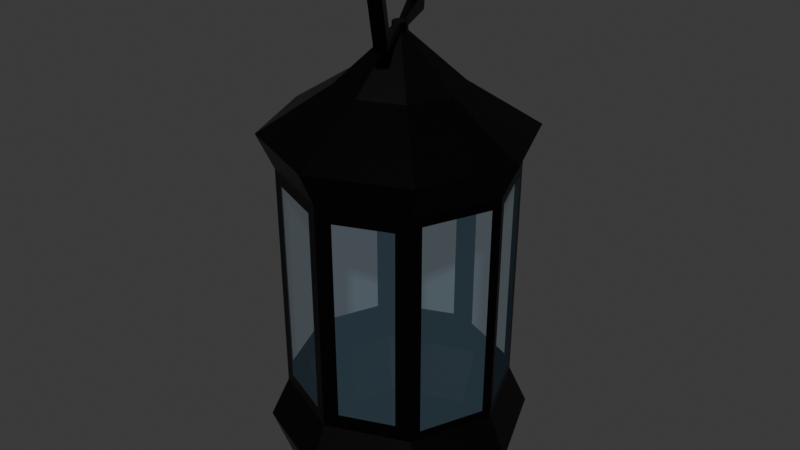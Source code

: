 # Source: lamp2.blend  (saved by Blender 4.4.30; exported with 4.5.12 LTS)
import bpy
from mathutils import Matrix  # noqa: F401  (used for matrix-valued properties, if any)

bpy.ops.wm.read_factory_settings(use_empty=True)
scene = bpy.context.scene
scene.name = 'Scene'

# ---- collections
col_collection = bpy.data.collections.new('Collection'); scene.collection.children.link(col_collection)

# ---- materials (node trees are filled in below, after node groups)
mat_glass = bpy.data.materials.new('Glass')
mat_lamp = bpy.data.materials.new('Lamp')

# ---- material node trees
mat_glass.use_nodes = True; mat_glass.node_tree.nodes.clear()
_N = mat_glass.node_tree.nodes; _L = mat_glass.node_tree.links
n0 = _N.new('ShaderNodeBsdfPrincipled'); n0.name = 'Principled BSDF'; n0.location = (10, 300)
n0.inputs[0].default_value = (0.3592, 0.6023, 0.8005, 1.0)
n0.inputs[2].default_value = 1.0
n0.inputs[4].default_value = 0.08182
n1 = _N.new('ShaderNodeOutputMaterial'); n1.name = 'Material Output'; n1.location = (300, 300)
_L.new(n0.outputs[0], n1.inputs[0])
n1.is_active_output = True
mat_lamp.use_nodes = True; mat_lamp.node_tree.nodes.clear()
_N = mat_lamp.node_tree.nodes; _L = mat_lamp.node_tree.links
n0 = _N.new('ShaderNodeBsdfPrincipled'); n0.name = 'Principled BSDF'; n0.location = (10, 300)
n0.inputs[0].default_value = (0.0, 0.0, 0.0, 1.0)
n0.inputs[1].default_value = 0.6273
n0.inputs[2].default_value = 0.4227
n1 = _N.new('ShaderNodeOutputMaterial'); n1.name = 'Material Output'; n1.location = (300, 300)
_L.new(n0.outputs[0], n1.inputs[0])
n1.is_active_output = True

# ---- world
world_world = bpy.data.worlds.new('World'); scene.world = world_world
world_world.use_nodes = True; world_world.node_tree.nodes.clear()
_N = world_world.node_tree.nodes; _L = world_world.node_tree.links
n0 = _N.new('ShaderNodeOutputWorld'); n0.name = 'World Output'; n0.location = (300, 300)
n1 = _N.new('ShaderNodeBackground'); n1.name = 'Background'; n1.location = (10, 300)
n1.inputs[0].default_value = (0.05088, 0.05088, 0.05088, 1.0)
_L.new(n1.outputs[0], n0.inputs[0])
n0.is_active_output = True
world_world.color = (0.05088, 0.05088, 0.05088)
world_world.sun_shadow_jitter_overblur = 0.0

# ---- meshes
me_lamp2 = bpy.data.meshes.new('Lamp2')
me_lamp2.from_pydata([(6.472e-09, 2.379, 37.67), (-1.682, 1.682, 37.67), (-2.379, -6.472e-09, 37.67), (-1.682, -1.682, 37.67), (6.472e-09, -2.379, 37.67), (1.682, -1.682, 37.67), (2.379, -6.472e-09, 37.67), (1.682, 1.682, 37.67), (0.0, 2.843, 38.89), (-2.01, 2.01, 38.89), (-2.843, 0.0, 38.89), (-2.01, -2.01, 38.89), (0.0, -2.843, 38.89), (2.01, -2.01, 38.89), (2.843, 0.0, 38.89), (2.01, 2.01, 38.89), (0.0, 2.843, 45.57), (-2.01, 2.01, 45.57), (-2.843, 0.0, 45.57), (-2.01, -2.01, 45.57), (0.0, -2.843, 45.57), (2.01, -2.01, 45.57), (2.843, 0.0, 45.57), (2.01, 2.01, 45.57), (-1.236e-08, 1.294, 46.55), (-0.9153, 0.9153, 46.55), (-1.294, 1.236e-08, 46.55), (-0.9153, -0.9153, 46.55), (-1.236e-08, -1.294, 46.55), (0.9153, -0.9153, 46.55), (1.294, 1.236e-08, 46.55), (0.9153, 0.9153, 46.55), (2.407, 0.1955, 44.6), (1.542, 1.849, 44.58), (0.3049, -2.361, 44.48), (1.454, -1.885, 44.48), (-2.375, -0.2703, 44.52), (-1.502, -1.865, 44.54), (-0.2952, 2.365, 44.49), (-1.89, 1.442, 44.47), (2.363, 0.1955, 39.99), (0.3049, -2.319, 40.11), (-2.333, -0.2703, 40.07), (-0.2952, 2.323, 40.09), (1.511, 1.819, 40.01), (1.424, -1.856, 40.11), (-1.472, -1.835, 40.05), (-1.86, 1.413, 40.12), (-0.1141, 0.1141, 47.57), (2.538e-09, 0.1613, 47.57), (-0.1613, -2.538e-09, 47.57), (-0.1141, -0.1141, 47.57), (2.538e-09, -0.1613, 47.57), (0.1141, -0.1141, 47.57), (0.1613, -2.538e-09, 47.57), (0.1141, 0.1141, 47.57), (1.806, -1.54, 39.98), (1.837, -1.571, 44.61), (-0.2565, -2.381, 44.54), (-0.2565, -2.339, 40.05), (-1.841, -1.459, 40.07), (-1.871, -1.489, 44.52), (5.635e-09, -2.49, 44.81), (7.406e-10, -2.442, 39.78), (-1.727, -1.727, 39.78), (-1.761, -1.761, 44.81), (-2.356, 0.3165, 44.47), (-2.315, 0.3165, 40.12), (-1.434, 1.851, 40.09), (-1.464, 1.881, 44.49), (-2.49, -2.817e-09, 44.81), (-2.442, -3.703e-10, 39.78), (-1.727, 1.727, 39.78), (-1.761, 1.761, 44.81), (0.2172, 2.398, 44.58), (0.2172, 2.355, 40.01), (1.809, 1.533, 39.99), (1.84, 1.564, 44.6), (5.635e-09, 2.49, 44.81), (7.406e-10, 2.442, 39.78), (1.727, 1.727, 39.78), (1.761, 1.761, 44.81), (2.41, -0.1883, 44.61), (2.366, -0.1883, 39.98), (1.727, -1.727, 39.78), (1.761, -1.761, 44.81), (2.49, -2.817e-09, 44.81), (2.442, -3.703e-10, 39.78), (-0.1141, 0.1141, 47.76), (-6.35e-07, 0.1613, 47.76), (-0.1614, -2.538e-09, 47.76), (-0.1141, -0.1141, 47.76), (-6.35e-07, -0.1613, 47.76), (0.1141, -0.1141, 47.76), (0.1613, -2.538e-09, 47.76), (0.1141, 0.1141, 47.76), (-0.7329, 1.254, 47.57), (-0.505, 1.357, 47.58), (-0.6457, 1.023, 47.88), (-0.4178, 1.125, 47.9), (-0.9568, 1.689, 49.2), (-0.7487, 1.8, 49.2), (-0.7998, 1.402, 49.01), (-0.5917, 1.512, 49.02), (0.6643, -1.752, 49.06), (0.9013, -1.63, 49.05), (0.4816, -1.417, 48.87), (0.7185, -1.295, 48.86), (0.4678, -1.292, 47.55), (0.7013, -1.174, 47.6), (0.2757, -1.025, 47.82), (0.5093, -0.9077, 47.87), (0.3225, -0.5625, 47.57), (0.2084, -0.6098, 47.57), (0.3225, -0.5625, 47.76), (0.2084, -0.6098, 47.76)], [], [(1, 0, 7, 6, 5, 4, 3, 2), (0, 1, 9, 8), (7, 0, 8, 15), (5, 6, 14, 13), (3, 4, 12, 11), (1, 2, 10, 9), (6, 7, 15, 14), (4, 5, 13, 12), (2, 3, 11, 10), (86, 81, 23, 22), (62, 85, 21, 20), (70, 65, 19, 18), (78, 73, 17, 16), (81, 78, 16, 23), (85, 86, 22, 21), (65, 62, 20, 19), (73, 70, 18, 17), (17, 18, 26, 25), (22, 23, 31, 30), (20, 21, 29, 28), (18, 19, 27, 26), (16, 17, 25, 24), (23, 16, 24, 31), (21, 22, 30, 29), (19, 20, 28, 27), (30, 31, 55, 54), (47, 67, 66, 39), (46, 59, 58, 37), (56, 83, 82, 57), (44, 75, 74, 33), (43, 68, 69, 38), (42, 60, 61, 36), (41, 45, 35, 34), (40, 76, 77, 32), (14, 15, 80, 87), (12, 13, 84, 63), (10, 11, 64, 71), (8, 9, 72, 79), (15, 8, 79, 80), (13, 14, 87, 84), (11, 12, 63, 64), (9, 10, 71, 72), (55, 49, 89, 95), (28, 29, 53, 52), (26, 27, 51, 50), (24, 25, 48, 49), (31, 24, 49, 55), (29, 30, 54, 53), (27, 28, 52, 51), (25, 26, 50, 48), (35, 45, 84, 85), (34, 35, 85, 62), (41, 34, 62, 63), (45, 41, 63, 84), (46, 37, 65, 64), (37, 58, 62, 65), (58, 59, 63, 62), (59, 46, 64, 63), (61, 60, 64, 65), (36, 61, 65, 70), (42, 36, 70, 71), (60, 42, 71, 64), (47, 39, 73, 72), (39, 66, 70, 73), (66, 67, 71, 70), (67, 47, 72, 71), (69, 68, 72, 73), (38, 69, 73, 78), (43, 38, 78, 79), (68, 43, 79, 72), (44, 33, 81, 80), (33, 74, 78, 81), (74, 75, 79, 78), (75, 44, 80, 79), (77, 76, 80, 81), (32, 77, 81, 86), (40, 32, 86, 87), (76, 40, 87, 80), (56, 57, 85, 84), (57, 82, 86, 85), (82, 83, 87, 86), (83, 56, 84, 87), (88, 90, 91, 92, 93, 94, 95, 89), (53, 54, 94, 93), (51, 52, 92, 91), (48, 50, 90, 88), (54, 55, 95, 94), (50, 51, 91, 90), (48, 88, 98, 96), (99, 97, 101, 103), (88, 89, 99, 98), (49, 48, 96, 97), (89, 49, 97, 99), (103, 101, 105, 107), (97, 96, 100, 101), (96, 98, 102, 100), (98, 99, 103, 102), (104, 106, 110, 108), (101, 100, 104, 105), (100, 102, 106, 104), (102, 103, 107, 106), (109, 108, 110, 111), (106, 107, 111, 110), (107, 105, 109, 111), (105, 104, 108, 109), (93, 92, 115, 110, 111, 114), (53, 93, 114, 111, 109, 112), (52, 53, 112, 109, 108, 113), (92, 52, 113, 108, 110, 115)])
me_lamp2.polygons.foreach_set('material_index', [1, 1, 1, 1, 1, 1, 1, 1, 1, 1, 1, 1, 1, 1, 1, 1, 1, 1, 1, 1, 1, 1, 1, 1, 1, 1, 0, 0, 0, 0, 0, 0, 0, 0, 1, 1, 1, 1, 1, 1, 1, 1, 1, 1, 1, 1, 1, 1, 1, 1, 1, 1, 1, 1, 1, 1, 1, 1, 1, 1, 1, 1, 1, 1, 1, 1, 1, 1, 1, 1, 1, 1, 1, 1, 1, 1, 1, 1, 1, 1, 1, 1, 1, 1, 1, 1, 1, 1, 1, 1, 1, 1, 1, 1, 1, 1, 1, 1, 1, 1, 1, 1, 1, 1, 1, 1, 1, 1, 1])
_uv = me_lamp2.uv_layers.new(name='UVMap')
_uv.uv.foreach_set('vector', [0.0, 0.0, 0.0, 0.0, 0.0, 0.0, 0.0, 0.0, 0.0, 0.0, 0.0, 0.0, 0.0, 0.0, 0.0, 0.0, 0.0, 0.0, 0.0, 0.0, 0.0, 0.0, 0.0, 0.0, 0.0, 0.0, 0.0, 0.0, 0.0, 0.0, 0.0, 0.0, 0.0, 0.0, 0.0, 0.0, 0.0, 0.0, 0.0, 0.0, 0.0, 0.0, 0.0, 0.0, 0.0, 0.0, 0.0, 0.0, 0.0, 0.0, 0.0, 0.0, 0.0, 0.0, 0.0, 0.0, 0.0, 0.0, 0.0, 0.0, 0.0, 0.0, 0.0, 0.0, 0.0, 0.0, 0.0, 0.0, 0.0, 0.0, 0.0, 0.0, 0.0, 0.0, 0.0, 0.0, 0.0, 0.0, 0.0, 0.0, 0.0, 0.0, 0.0, 0.0, 0.0, 0.0, 0.0, 0.0, 0.0, 0.0, 0.0, 0.0, 0.0, 0.0, 0.0, 0.0, 0.0, 0.0, 0.0, 0.0, 0.0, 0.0, 0.0, 0.0, 0.0, 0.0, 0.0, 0.0, 0.0, 0.0, 0.0, 0.0, 0.0, 0.0, 0.0, 0.0, 0.0, 0.0, 0.0, 0.0, 0.0, 0.0, 0.0, 0.0, 0.0, 0.0, 0.0, 0.0, 0.0, 0.0, 0.0, 0.0, 0.0, 0.0, 0.0, 0.0, 0.0, 0.0, 0.0, 0.0, 0.0, 0.0, 0.0, 0.0, 0.0, 0.0, 0.0, 0.0, 0.0, 0.0, 0.0, 0.0, 0.0, 0.0, 0.0, 0.0, 0.0, 0.0, 0.0, 0.0, 0.0, 0.0, 0.0, 0.0, 0.0, 0.0, 0.0, 0.0, 0.0, 0.0, 0.0, 0.0, 0.0, 0.0, 0.0, 0.0, 0.0, 0.0, 0.0, 0.0, 0.0, 0.0, 0.0, 0.0, 0.0, 0.0, 0.0, 0.0, 0.0, 0.0, 0.0, 0.0, 0.0, 0.0, 0.0, 0.0, 0.0, 0.0, 0.0, 0.0, 0.0, 0.0, 0.0, 0.0, 0.0, 0.0, 0.0, 0.0, 0.0, 0.0, 0.0, 0.0, 0.0, 0.0, 0.0, 0.0, 0.0, 0.0, 0.0, 0.0, 0.0, 0.0, 0.0, 0.0, 0.0, 0.0, 0.0, 0.0, 0.0, 0.0, 0.0, 0.0, 0.0, 0.0, 0.0, 0.0, 0.0, 0.0, 0.0, 0.0, 0.0, 0.0, 0.0, 0.0, 0.0, 0.0, 0.0, 0.0, 0.0, 0.0, 0.0, 0.0, 0.0, 0.0, 0.0, 0.0, 0.0, 0.0, 0.0, 0.0, 0.0, 0.0, 0.0, 0.0, 0.0, 0.0, 0.0, 0.0, 0.0, 0.0, 0.0, 0.0, 0.0, 0.0, 0.0, 0.0, 0.0, 0.0, 0.0, 0.0, 0.0, 0.0, 0.0, 0.0, 0.0, 0.0, 0.0, 0.0, 0.0, 0.0, 0.0, 0.0, 0.0, 0.0, 0.0, 0.0, 0.0, 0.0, 0.0, 0.0, 0.0, 0.0, 0.0, 0.0, 0.0, 0.0, 0.0, 0.0, 0.0, 0.0, 0.0, 0.0, 0.0, 0.0, 0.0, 0.0, 0.0, 0.0, 0.0, 0.0, 0.0, 0.0, 0.0, 0.0, 0.0, 0.0, 0.0, 0.0, 0.0, 0.0, 0.0, 0.0, 0.0, 0.0, 0.0, 0.0, 0.0, 0.0, 0.0, 0.0, 0.0, 0.0, 0.0, 0.0, 0.0, 0.0, 0.0, 0.0, 0.0, 0.0, 0.0, 0.0, 0.0, 0.0, 0.0, 0.0, 0.0, 0.0, 0.0, 0.0, 0.0, 0.0, 0.0, 0.0, 0.0, 0.0, 0.0, 0.0, 0.0, 0.0, 0.0, 0.0, 0.0, 0.0, 0.0, 0.0, 0.0, 0.0, 0.0, 0.0, 0.0, 0.0, 0.0, 0.0, 0.0, 0.0, 0.0, 0.0, 0.0, 0.0, 0.0, 0.0, 0.0, 0.0, 0.0, 0.0, 0.0, 0.0, 0.0, 0.0, 0.0, 0.0, 0.0, 0.0, 0.0, 0.0, 0.0, 0.0, 0.0, 0.0, 0.0, 0.0, 0.0, 0.0, 0.0, 0.0, 0.0, 0.0, 0.0, 0.0, 0.0, 0.0, 0.0, 0.0, 0.0, 0.0, 0.0, 0.0, 0.0, 0.0, 0.0, 0.0, 0.0, 0.0, 0.0, 0.0, 0.0, 0.0, 0.0, 0.0, 0.0, 0.0, 0.0, 0.0, 0.0, 0.0, 0.0, 0.0, 0.0, 0.0, 0.0, 0.0, 0.0, 0.0, 0.0, 0.0, 0.0, 0.0, 0.0, 0.0, 0.0, 0.0, 0.0, 0.0, 0.0, 0.0, 0.0, 0.0, 0.0, 0.0, 0.0, 0.0, 0.0, 0.0, 0.0, 0.0, 0.0, 0.0, 0.0, 0.0, 0.0, 0.0, 0.0, 0.0, 0.0, 0.0, 0.0, 0.0, 0.0, 0.0, 0.0, 0.0, 0.0, 0.0, 0.0, 0.0, 0.0, 0.0, 0.0, 0.0, 0.0, 0.0, 0.0, 0.0, 0.0, 0.0, 0.0, 0.0, 0.0, 0.0, 0.0, 0.0, 0.0, 0.0, 0.0, 0.0, 0.0, 0.0, 0.0, 0.0, 0.0, 0.0, 0.0, 0.0, 0.0, 0.0, 0.0, 0.0, 0.0, 0.0, 0.0, 0.0, 0.0, 0.0, 0.0, 0.0, 0.0, 0.0, 0.0, 0.0, 0.0, 0.0, 0.0, 0.0, 0.0, 0.0, 0.0, 0.0, 0.0, 0.0, 0.0, 0.0, 0.0, 0.0, 0.0, 0.0, 0.0, 0.0, 0.0, 0.0, 0.0, 0.0, 0.0, 0.0, 0.0, 0.0, 0.0, 0.0, 0.0, 0.0, 0.0, 0.0, 0.0, 0.0, 0.0, 0.0, 0.0, 0.0, 0.0, 0.0, 0.0, 0.0, 0.0, 0.0, 0.0, 0.0, 0.0, 0.0, 0.0, 0.0, 0.0, 0.0, 0.0, 0.0, 0.0, 0.0, 0.0, 0.0, 0.0, 0.0, 0.0, 0.0, 0.0, 0.0, 0.0, 0.0, 0.0, 0.0, 0.0, 0.0, 0.0, 0.0, 0.0, 0.0, 0.0, 0.0, 0.0, 0.0, 0.0, 0.0, 0.0, 0.0, 0.0, 0.0, 0.0, 0.0, 0.0, 0.0, 0.0, 0.0, 0.0, 0.0, 0.0, 0.0, 0.0, 0.0, 0.0, 0.0, 0.0, 0.0, 0.0, 0.0, 0.0, 0.0, 0.0, 0.0, 0.0, 0.0, 0.0, 0.0, 0.0, 0.0, 0.0, 0.0, 0.0, 0.0, 0.0, 0.0, 0.0, 0.0, 0.0, 0.0, 0.0, 0.0, 0.0, 0.0, 0.0, 0.0, 0.0, 0.0, 0.0, 0.0, 0.0, 0.0, 0.0, 0.0, 0.0, 0.0, 0.0, 0.0, 0.0, 0.0, 0.0, 0.0, 0.0, 0.0, 0.0, 0.0, 0.0, 0.0, 0.0, 0.0, 0.0, 0.0, 0.0, 0.0, 0.0, 0.0, 0.0, 0.0, 0.0, 0.0, 0.0, 0.0, 0.0, 0.0, 0.0, 0.0, 0.0, 0.0, 0.0, 0.0, 0.0, 0.0, 0.0, 0.0, 0.0, 0.0, 0.0, 0.0, 0.0, 0.0, 0.0, 0.0, 0.0, 0.0, 0.0, 0.0, 0.0, 0.0, 0.0, 0.0, 0.0, 0.0, 0.0, 0.0, 0.0, 0.0, 0.0, 0.0, 0.0, 0.0, 0.0, 0.0, 0.0, 0.0, 0.0, 0.0, 0.0, 0.0, 0.0, 0.0, 0.0, 0.0, 0.0, 0.0, 0.0, 0.0, 0.0, 0.0, 0.0, 0.0, 0.0, 0.0, 0.0, 0.0, 0.0, 0.0, 0.0, 0.0, 0.0, 0.0, 0.0, 0.0, 0.0, 0.0, 0.0, 0.0, 0.0, 0.0, 0.0, 0.0, 0.0, 0.0, 0.0, 0.0, 0.0, 0.0, 0.0, 0.0, 0.0, 0.0, 0.0, 0.0, 0.0, 0.0, 0.0, 0.0, 0.0, 0.0, 0.0, 0.0, 0.0, 0.0, 0.0, 0.0, 0.0, 0.0, 0.0, 0.0, 0.0, 0.0, 0.0, 0.0, 0.0, 0.0, 0.0, 0.0, 0.0, 0.0, 0.0, 0.0, 0.0, 0.0, 0.0, 0.0, 0.0, 0.0, 0.0, 0.0, 0.0, 0.0, 0.0, 0.0, 0.0, 0.0, 0.0, 0.0, 0.0, 0.0, 0.0, 0.0, 0.0, 0.0, 0.0, 0.0, 0.0, 0.0, 0.0, 0.0, 0.0, 0.0, 0.0, 0.0, 0.0, 0.0, 0.0, 0.0, 0.0, 0.0, 0.0, 0.0, 0.0, 0.0, 0.0, 0.0, 0.0, 0.0, 0.0, 0.0, 0.0, 0.0, 0.0, 0.0, 0.0, 0.0, 0.0, 0.0, 0.0, 0.0, 0.0, 0.0, 0.0, 0.0, 0.0, 0.0, 0.0, 0.0, 0.0, 0.0, 0.0, 0.0, 0.0, 0.0, 0.0, 0.0, 0.0, 0.0, 0.0, 0.0, 0.0, 0.0, 0.0, 0.0])
me_lamp2.materials.append(mat_glass)
me_lamp2.materials.append(mat_lamp)
me_lamp2.update()

# ---- objects
ob_lamp2 = bpy.data.objects.new('Lamp2', me_lamp2)

# ---- transforms, parenting, visibility, modifiers, constraints
ob_lamp2.location = (0.0, 0.0, -1.546)
ob_lamp2.scale = (0.04104, 0.04104, 0.04104)

# ---- collection membership
col_collection.objects.link(ob_lamp2)

# ---- scene / render settings (as saved in the file)
scene.frame_start = 1; scene.frame_end = 250; scene.frame_set(1)
scene.render.engine = 'BLENDER_EEVEE_NEXT'
bpy.context.view_layer.update()

# ---- added for rendering (the .blend has no active camera and no usable light): camera, sun
cam_auto = bpy.data.cameras.new('AutoCamera')
cam_auto.lens = 50.0
cam_auto.sensor_width = 36.0
cam_auto.clip_end = 1000.0
ob_auto_camera = bpy.data.objects.new('AutoCamera', cam_auto)
scene.collection.objects.link(ob_auto_camera)
ob_auto_camera.location = (0.533829, -0.640595, 0.663864)
ob_auto_camera.rotation_euler = (1.09748, -7.21219e-08, 0.694738)
scene.camera = ob_auto_camera
light_auto_sun = bpy.data.lights.new('AutoSun', 'SUN')
light_auto_sun.energy = 3.0
light_auto_sun.angle = 0.0523599
ob_auto_sun = bpy.data.objects.new('AutoSun', light_auto_sun)
scene.collection.objects.link(ob_auto_sun)
ob_auto_sun.rotation_euler = (0.872665, 0.174533, 0.523599)
bpy.context.view_layer.update()
